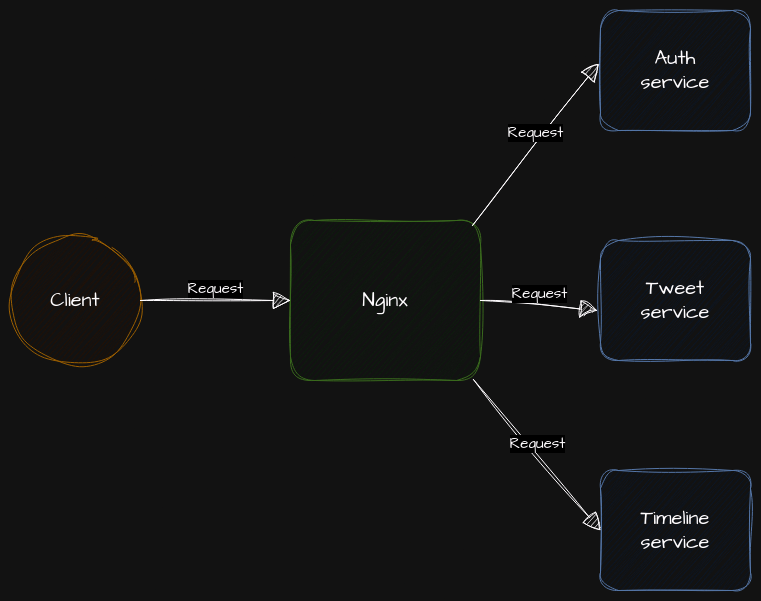

The diagram above was exported from draw.io. Its source (the exported page's mxGraphModel, read from the mxfile embedded in the PNG):
<mxGraphModel dx="1114" dy="568" grid="1" gridSize="10" guides="1" tooltips="1" connect="1" arrows="1" fold="1" page="1" pageScale="1" pageWidth="850" pageHeight="1100" math="0" shadow="0">
  <root>
    <mxCell id="0" />
    <mxCell id="1" parent="0" />
    <mxCell id="q6NsRZGEFAa1Zcg2LOMX-1" value="&lt;font style=&quot;font-size: 20px;&quot;&gt;Nginx&lt;/font&gt;" style="rounded=1;whiteSpace=wrap;html=1;sketch=1;hachureGap=4;jiggle=2;curveFitting=1;fontFamily=Architects Daughter;fontSource=https%3A%2F%2Ffonts.googleapis.com%2Fcss%3Ffamily%3DArchitects%2BDaughter;fillColor=#d5e8d4;strokeColor=#82b366;" vertex="1" parent="1">
      <mxGeometry x="280" y="230" width="190" height="160" as="geometry" />
    </mxCell>
    <mxCell id="q6NsRZGEFAa1Zcg2LOMX-2" value="&lt;font style=&quot;font-size: 20px;&quot;&gt;Client&lt;/font&gt;" style="ellipse;whiteSpace=wrap;html=1;aspect=fixed;sketch=1;hachureGap=4;jiggle=2;curveFitting=1;fontFamily=Architects Daughter;fontSource=https%3A%2F%2Ffonts.googleapis.com%2Fcss%3Ffamily%3DArchitects%2BDaughter;fillColor=#ffe6cc;strokeColor=#d79b00;" vertex="1" parent="1">
      <mxGeometry y="245" width="130" height="130" as="geometry" />
    </mxCell>
    <mxCell id="q6NsRZGEFAa1Zcg2LOMX-4" value="&lt;div&gt;&lt;font style=&quot;font-size: 20px;&quot;&gt;Auth&lt;/font&gt;&lt;/div&gt;&lt;div&gt;&lt;font style=&quot;font-size: 20px;&quot;&gt;service&lt;/font&gt;&lt;/div&gt;" style="rounded=1;whiteSpace=wrap;html=1;sketch=1;hachureGap=4;jiggle=2;curveFitting=1;fontFamily=Architects Daughter;fontSource=https%3A%2F%2Ffonts.googleapis.com%2Fcss%3Ffamily%3DArchitects%2BDaughter;fillColor=#dae8fc;strokeColor=#6c8ebf;" vertex="1" parent="1">
      <mxGeometry x="590" y="20" width="150" height="120" as="geometry" />
    </mxCell>
    <mxCell id="q6NsRZGEFAa1Zcg2LOMX-5" value="&lt;div&gt;&lt;font style=&quot;font-size: 20px;&quot;&gt;Tweet&lt;/font&gt;&lt;/div&gt;&lt;div&gt;&lt;font style=&quot;font-size: 20px;&quot;&gt;service&lt;/font&gt;&lt;/div&gt;" style="rounded=1;whiteSpace=wrap;html=1;sketch=1;hachureGap=4;jiggle=2;curveFitting=1;fontFamily=Architects Daughter;fontSource=https%3A%2F%2Ffonts.googleapis.com%2Fcss%3Ffamily%3DArchitects%2BDaughter;fillColor=#dae8fc;strokeColor=#6c8ebf;" vertex="1" parent="1">
      <mxGeometry x="590" y="250" width="150" height="120" as="geometry" />
    </mxCell>
    <mxCell id="q6NsRZGEFAa1Zcg2LOMX-6" value="&lt;div&gt;&lt;font style=&quot;font-size: 20px;&quot;&gt;Timeline&lt;/font&gt;&lt;/div&gt;&lt;div&gt;&lt;font style=&quot;font-size: 20px;&quot;&gt;service&lt;/font&gt;&lt;/div&gt;" style="rounded=1;whiteSpace=wrap;html=1;sketch=1;hachureGap=4;jiggle=2;curveFitting=1;fontFamily=Architects Daughter;fontSource=https%3A%2F%2Ffonts.googleapis.com%2Fcss%3Ffamily%3DArchitects%2BDaughter;fillColor=#dae8fc;strokeColor=#6c8ebf;" vertex="1" parent="1">
      <mxGeometry x="590" y="480" width="150" height="120" as="geometry" />
    </mxCell>
    <mxCell id="q6NsRZGEFAa1Zcg2LOMX-8" value="&lt;font style=&quot;font-size: 15px;&quot;&gt;Request&lt;/font&gt;" style="html=1;verticalAlign=bottom;endArrow=block;curved=0;rounded=0;sketch=1;hachureGap=4;jiggle=2;curveFitting=1;fontFamily=Architects Daughter;fontSource=https%3A%2F%2Ffonts.googleapis.com%2Fcss%3Ffamily%3DArchitects%2BDaughter;exitX=1;exitY=0.5;exitDx=0;exitDy=0;entryX=0;entryY=0.5;entryDx=0;entryDy=0;endSize=15;" edge="1" parent="1" source="q6NsRZGEFAa1Zcg2LOMX-2" target="q6NsRZGEFAa1Zcg2LOMX-1">
      <mxGeometry width="80" relative="1" as="geometry">
        <mxPoint x="380" y="360" as="sourcePoint" />
        <mxPoint x="460" y="360" as="targetPoint" />
      </mxGeometry>
    </mxCell>
    <mxCell id="q6NsRZGEFAa1Zcg2LOMX-9" value="&lt;font style=&quot;font-size: 15px;&quot;&gt;Request&lt;/font&gt;" style="html=1;verticalAlign=bottom;endArrow=block;curved=0;rounded=0;sketch=1;hachureGap=4;jiggle=2;curveFitting=1;fontFamily=Architects Daughter;fontSource=https%3A%2F%2Ffonts.googleapis.com%2Fcss%3Ffamily%3DArchitects%2BDaughter;exitX=1;exitY=0.5;exitDx=0;exitDy=0;entryX=-0.02;entryY=0.583;entryDx=0;entryDy=0;endSize=15;entryPerimeter=0;" edge="1" parent="1" source="q6NsRZGEFAa1Zcg2LOMX-1" target="q6NsRZGEFAa1Zcg2LOMX-5">
      <mxGeometry width="80" relative="1" as="geometry">
        <mxPoint x="540" y="320" as="sourcePoint" />
        <mxPoint x="690" y="320" as="targetPoint" />
      </mxGeometry>
    </mxCell>
    <mxCell id="q6NsRZGEFAa1Zcg2LOMX-10" value="&lt;font style=&quot;font-size: 15px;&quot;&gt;Request&lt;/font&gt;" style="html=1;verticalAlign=bottom;endArrow=block;curved=0;rounded=0;sketch=1;hachureGap=4;jiggle=2;curveFitting=1;fontFamily=Architects Daughter;fontSource=https%3A%2F%2Ffonts.googleapis.com%2Fcss%3Ffamily%3DArchitects%2BDaughter;exitX=0.958;exitY=0.031;exitDx=0;exitDy=0;entryX=-0.013;entryY=0.442;entryDx=0;entryDy=0;endSize=15;exitPerimeter=0;entryPerimeter=0;startArrow=none;startFill=0;startSize=15;" edge="1" parent="1" source="q6NsRZGEFAa1Zcg2LOMX-1" target="q6NsRZGEFAa1Zcg2LOMX-4">
      <mxGeometry width="80" relative="1" as="geometry">
        <mxPoint x="510" y="140" as="sourcePoint" />
        <mxPoint x="660" y="140" as="targetPoint" />
      </mxGeometry>
    </mxCell>
    <mxCell id="q6NsRZGEFAa1Zcg2LOMX-11" value="&lt;font style=&quot;font-size: 15px;&quot;&gt;Request&lt;/font&gt;" style="html=1;verticalAlign=bottom;endArrow=block;curved=0;rounded=0;sketch=1;hachureGap=4;jiggle=2;curveFitting=1;fontFamily=Architects Daughter;fontSource=https%3A%2F%2Ffonts.googleapis.com%2Fcss%3Ffamily%3DArchitects%2BDaughter;exitX=0.963;exitY=0.994;exitDx=0;exitDy=0;entryX=0;entryY=0.5;entryDx=0;entryDy=0;endSize=15;exitPerimeter=0;" edge="1" parent="1" source="q6NsRZGEFAa1Zcg2LOMX-1" target="q6NsRZGEFAa1Zcg2LOMX-6">
      <mxGeometry width="80" relative="1" as="geometry">
        <mxPoint x="490" y="510" as="sourcePoint" />
        <mxPoint x="640" y="510" as="targetPoint" />
      </mxGeometry>
    </mxCell>
  </root>
</mxGraphModel>